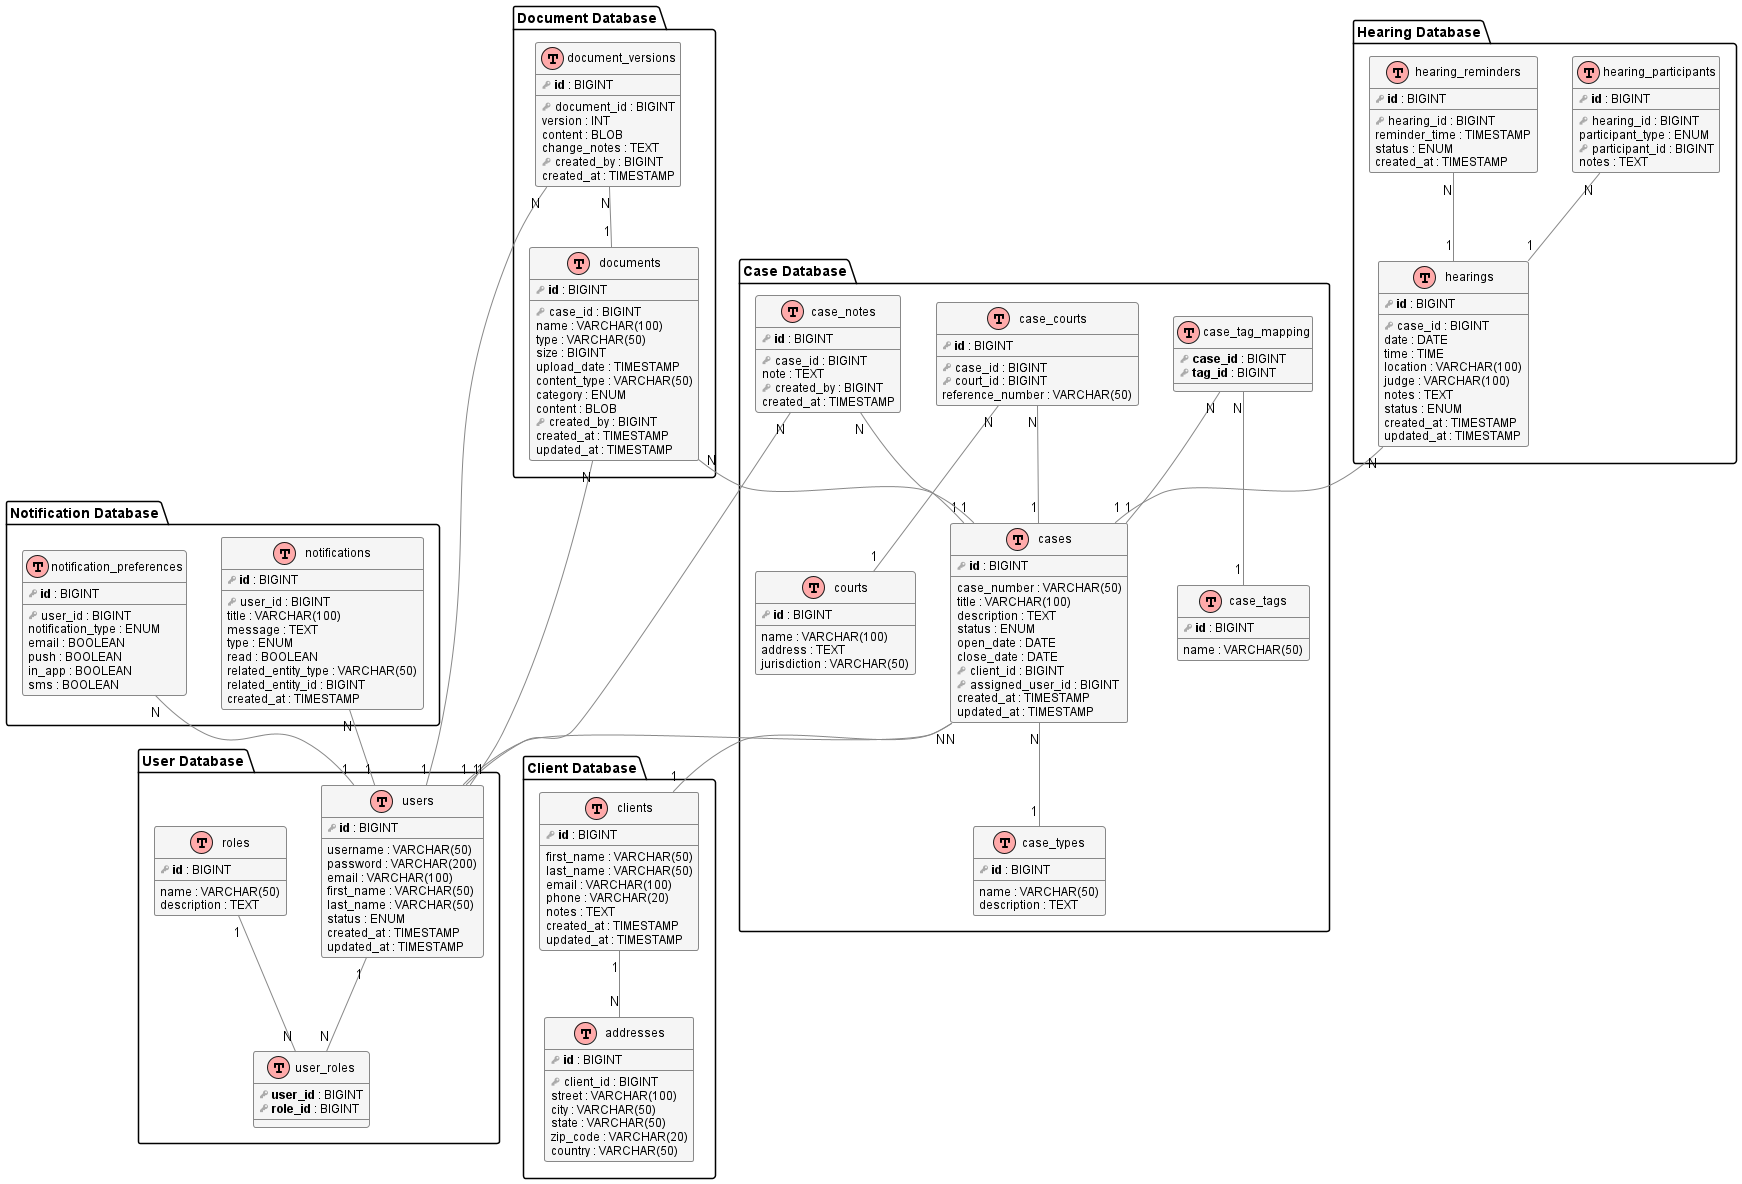

The diagram above was rendered by PlantUML. Its source (embedded in the PNG):
@startuml Veritabani-ER-Diagram

!define Table(name,desc) class name as "desc" << (T,#FFAAAA) >>
!define FK(x) <color:#aaaaaa><&key></color> x
!define PK(x) <b><color:#aaaaaa><&key></color> x</b>

skinparam class {
  BackgroundColor #F5F5F5
  BorderColor #888888
  BorderThickness 1
  ArrowColor #888888
  FontSize 12
  FontName Arial
}

' User Tables
package "User Database" {
  Table(users, "users") {
    PK(id) : BIGINT
    --
    username : VARCHAR(50)
    password : VARCHAR(200)
    email : VARCHAR(100)
    first_name : VARCHAR(50)
    last_name : VARCHAR(50)
    status : ENUM
    created_at : TIMESTAMP
    updated_at : TIMESTAMP
  }
  
  Table(roles, "roles") {
    PK(id) : BIGINT
    --
    name : VARCHAR(50)
    description : TEXT
  }
  
  Table(user_roles, "user_roles") {
    PK(user_id) : BIGINT
    PK(role_id) : BIGINT
  }
}

' Client Tables
package "Client Database" {
  Table(clients, "clients") {
    PK(id) : BIGINT
    --
    first_name : VARCHAR(50)
    last_name : VARCHAR(50)
    email : VARCHAR(100)
    phone : VARCHAR(20)
    notes : TEXT
    created_at : TIMESTAMP
    updated_at : TIMESTAMP
  }
  
  Table(addresses, "addresses") {
    PK(id) : BIGINT
    --
    FK(client_id) : BIGINT
    street : VARCHAR(100)
    city : VARCHAR(50)
    state : VARCHAR(50)
    zip_code : VARCHAR(20)
    country : VARCHAR(50)
  }
}

' Case Tables
package "Case Database" {
  Table(cases, "cases") {
    PK(id) : BIGINT
    --
    case_number : VARCHAR(50)
    title : VARCHAR(100)
    description : TEXT
    status : ENUM
    open_date : DATE
    close_date : DATE
    FK(client_id) : BIGINT
    FK(assigned_user_id) : BIGINT
    created_at : TIMESTAMP
    updated_at : TIMESTAMP
  }
  
  Table(case_notes, "case_notes") {
    PK(id) : BIGINT
    --
    FK(case_id) : BIGINT
    note : TEXT
    FK(created_by) : BIGINT
    created_at : TIMESTAMP
  }
  
  Table(case_types, "case_types") {
    PK(id) : BIGINT
    --
    name : VARCHAR(50)
    description : TEXT
  }
  
  Table(case_tags, "case_tags") {
    PK(id) : BIGINT
    --
    name : VARCHAR(50)
  }
  
  Table(case_tag_mapping, "case_tag_mapping") {
    PK(case_id) : BIGINT
    PK(tag_id) : BIGINT
  }
  
  Table(courts, "courts") {
    PK(id) : BIGINT
    --
    name : VARCHAR(100)
    address : TEXT
    jurisdiction : VARCHAR(50)
  }
  
  Table(case_courts, "case_courts") {
    PK(id) : BIGINT
    --
    FK(case_id) : BIGINT
    FK(court_id) : BIGINT
    reference_number : VARCHAR(50)
  }
}

' Document Tables
package "Document Database" {
  Table(documents, "documents") {
    PK(id) : BIGINT
    --
    FK(case_id) : BIGINT
    name : VARCHAR(100)
    type : VARCHAR(50)
    size : BIGINT
    upload_date : TIMESTAMP
    content_type : VARCHAR(50)
    category : ENUM
    content : BLOB
    FK(created_by) : BIGINT
    created_at : TIMESTAMP
    updated_at : TIMESTAMP
  }
  
  Table(document_versions, "document_versions") {
    PK(id) : BIGINT
    --
    FK(document_id) : BIGINT
    version : INT
    content : BLOB
    change_notes : TEXT
    FK(created_by) : BIGINT
    created_at : TIMESTAMP
  }
}

' Hearing Tables
package "Hearing Database" {
  Table(hearings, "hearings") {
    PK(id) : BIGINT
    --
    FK(case_id) : BIGINT
    date : DATE
    time : TIME
    location : VARCHAR(100)
    judge : VARCHAR(100)
    notes : TEXT
    status : ENUM
    created_at : TIMESTAMP
    updated_at : TIMESTAMP
  }
  
  Table(hearing_participants, "hearing_participants") {
    PK(id) : BIGINT
    --
    FK(hearing_id) : BIGINT
    participant_type : ENUM
    FK(participant_id) : BIGINT
    notes : TEXT
  }
  
  Table(hearing_reminders, "hearing_reminders") {
    PK(id) : BIGINT
    --
    FK(hearing_id) : BIGINT
    reminder_time : TIMESTAMP
    status : ENUM
    created_at : TIMESTAMP
  }
}

' Notification Tables
package "Notification Database" {
  Table(notifications, "notifications") {
    PK(id) : BIGINT
    --
    FK(user_id) : BIGINT
    title : VARCHAR(100)
    message : TEXT
    type : ENUM
    read : BOOLEAN
    related_entity_type : VARCHAR(50)
    related_entity_id : BIGINT
    created_at : TIMESTAMP
  }
  
  Table(notification_preferences, "notification_preferences") {
    PK(id) : BIGINT
    --
    FK(user_id) : BIGINT
    notification_type : ENUM
    email : BOOLEAN
    push : BOOLEAN
    in_app : BOOLEAN
    sms : BOOLEAN
  }
}

' İlişkiler

' User Relations
users "1" -- "N" user_roles
roles "1" -- "N" user_roles

' Client Relations
clients "1" -- "N" addresses

' Case Relations
cases "N" -- "1" clients
cases "N" -- "1" users
case_notes "N" -- "1" cases
case_notes "N" -- "1" users
cases "N" -- "1" case_types
case_tag_mapping "N" -- "1" cases
case_tag_mapping "N" -- "1" case_tags
case_courts "N" -- "1" cases
case_courts "N" -- "1" courts

' Document Relations
documents "N" -- "1" cases
documents "N" -- "1" users
document_versions "N" -- "1" documents
document_versions "N" -- "1" users

' Hearing Relations
hearings "N" -- "1" cases
hearing_participants "N" -- "1" hearings
hearing_reminders "N" -- "1" hearings

' Notification Relations
notifications "N" -- "1" users
notification_preferences "N" -- "1" users

@enduml